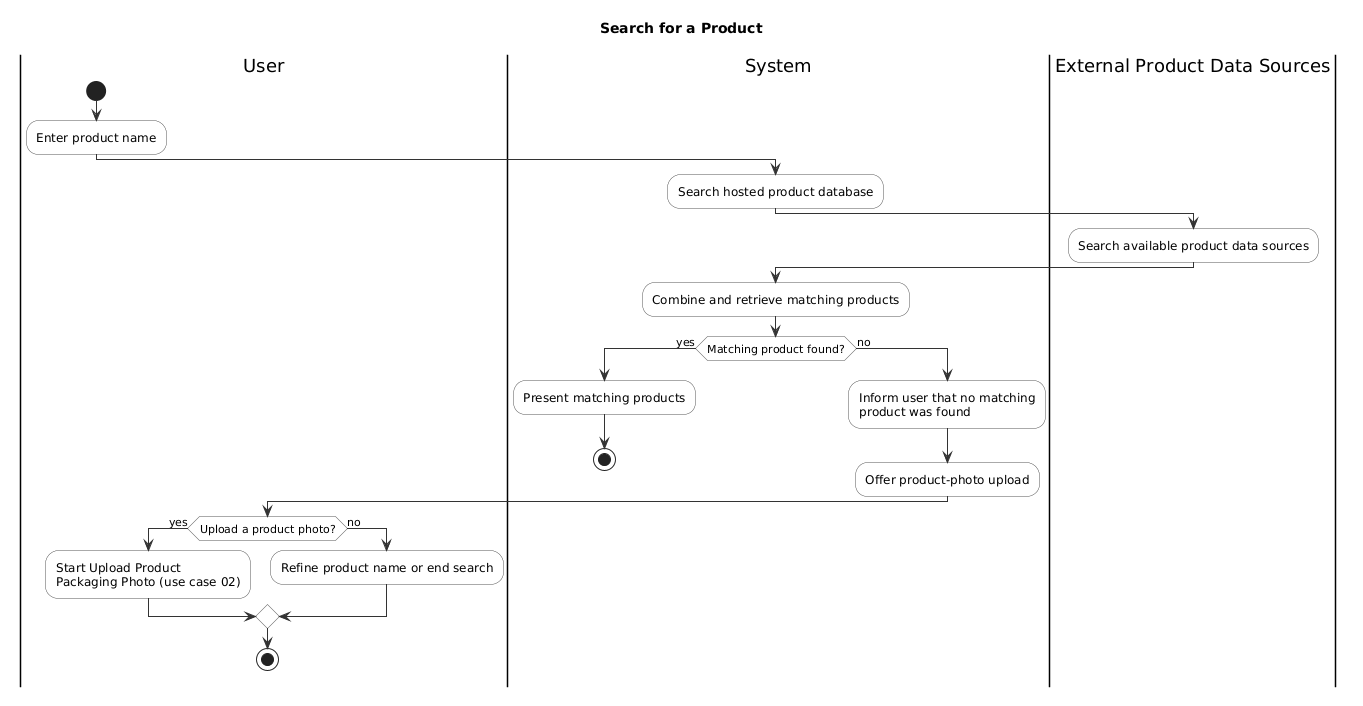

The diagram above was rendered by PlantUML. Its source (embedded in the PNG):
@startuml
title Search for a Product

skinparam shadowing false
skinparam activity {
  BackgroundColor White
  BorderColor #555555
  ArrowColor #333333
}

|User|
start
:Enter product name;

|System|
:Search hosted product database;

|External Product Data Sources|
:Search available product data sources;

|System|
:Combine and retrieve matching products;

if (Matching product found?) then (yes)
  :Present matching products;

  |User|
  |System|
  stop
else (no)
  :Inform user that no matching
  product was found;
  :Offer product-photo upload;

  |User|
  if (Upload a product photo?) then (yes)
    :Start Upload Product
    Packaging Photo (use case 02);
  else (no)
    :Refine product name or end search;
  endif
  stop
endif
@enduml